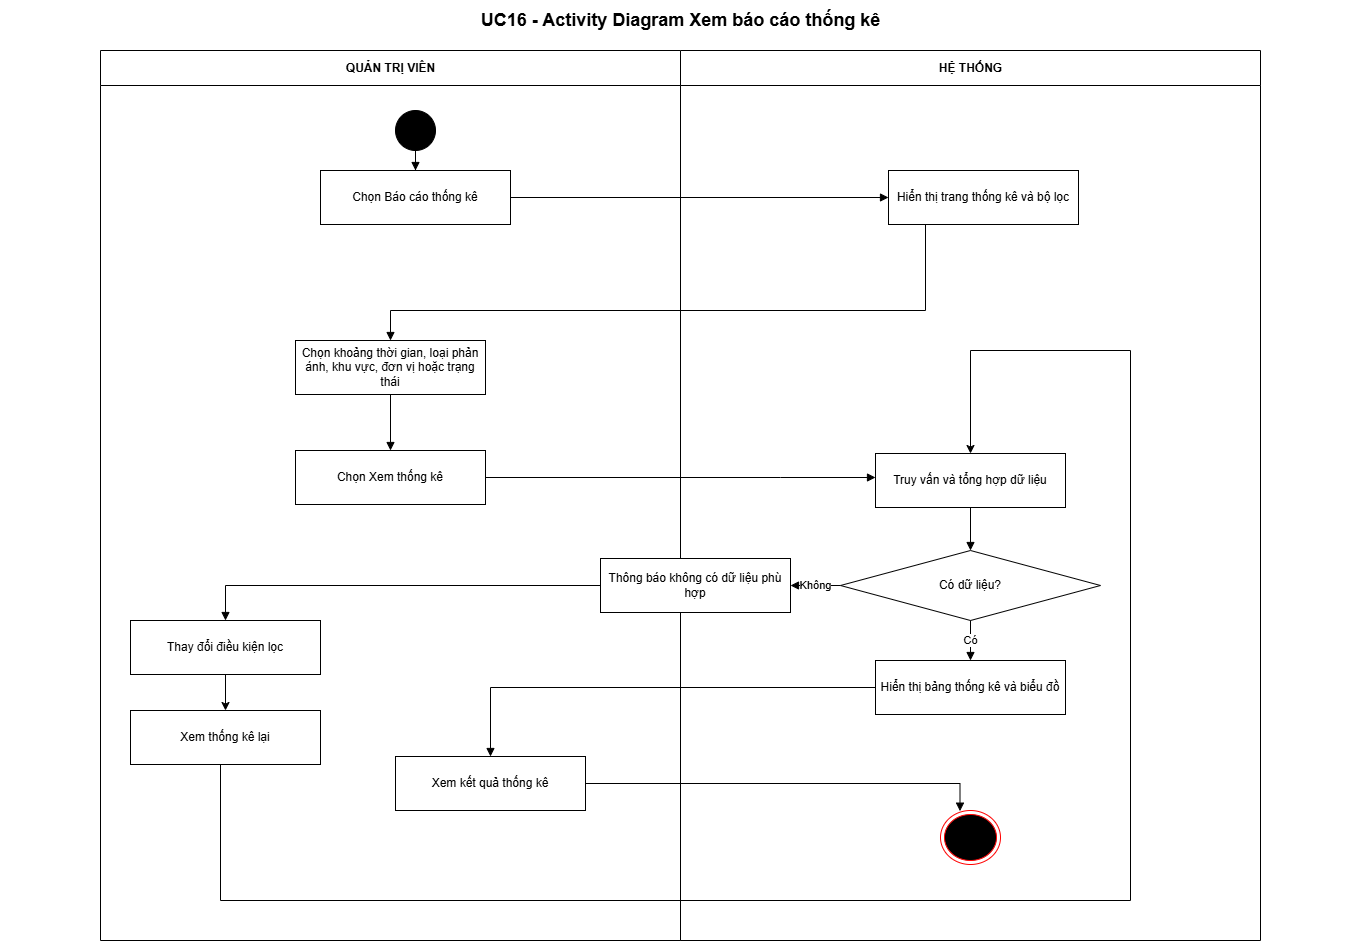

The diagram above was exported from draw.io. Its source (the exported page's mxGraphModel, read from the mxfile embedded in the PNG):
<mxGraphModel dx="1623" dy="869" grid="1" gridSize="10" guides="1" tooltips="1" connect="1" arrows="1" fold="1" page="1" pageScale="1" pageWidth="1400" pageHeight="980" math="0" shadow="0">
  <root>
    <mxCell id="0" />
    <mxCell id="1" parent="0" />
    <mxCell id="title" parent="1" style="text;html=1;align=center;verticalAlign=middle;fontSize=18;fontStyle=1;" value="UC16 - Activity Diagram Xem báo cáo thống kê" vertex="1">
      <mxGeometry height="40" width="1360" x="20" y="10" as="geometry" />
    </mxCell>
    <mxCell id="lane0" parent="1" style="swimlane;horizontal=1;startSize=35;html=1;rounded=0;fontStyle=1;" value="QUẢN TRỊ VIÊN" vertex="1">
      <mxGeometry height="890" width="580" x="120" y="60" as="geometry" />
    </mxCell>
    <mxCell id="a1" parent="lane0" style="rounded=0;whiteSpace=wrap;html=1;align=center;verticalAlign=middle;" value="Chọn Báo cáo thống kê" vertex="1">
      <mxGeometry height="54" width="190" x="220" y="120" as="geometry" />
    </mxCell>
    <mxCell id="s" parent="lane0" style="ellipse;html=1;aspect=fixed;fillColor=#000000;strokeColor=#000000;" value="" vertex="1">
      <mxGeometry height="40" width="40" x="295" y="60" as="geometry" />
    </mxCell>
    <mxCell id="e1" edge="1" parent="lane0" source="s" style="edgeStyle=orthogonalEdgeStyle;rounded=0;orthogonalLoop=1;jettySize=auto;html=1;endArrow=block;endFill=1;" target="a1" value="">
      <mxGeometry relative="1" as="geometry" />
    </mxCell>
    <mxCell id="a2" parent="lane0" style="rounded=0;whiteSpace=wrap;html=1;align=center;verticalAlign=middle;" value="Chọn khoảng thời gian, loại phản ánh, khu vực, đơn vị hoặc trạng thái" vertex="1">
      <mxGeometry height="54" width="190" x="195" y="290" as="geometry" />
    </mxCell>
    <mxCell id="a3" parent="lane0" style="rounded=0;whiteSpace=wrap;html=1;align=center;verticalAlign=middle;" value="Chọn Xem thống kê" vertex="1">
      <mxGeometry height="54" width="190" x="195" y="400" as="geometry" />
    </mxCell>
    <mxCell id="e4" edge="1" parent="lane0" source="a2" style="edgeStyle=orthogonalEdgeStyle;rounded=0;orthogonalLoop=1;jettySize=auto;html=1;endArrow=block;endFill=1;" target="a3" value="">
      <mxGeometry relative="1" as="geometry" />
    </mxCell>
    <mxCell id="RUgJ7c4mjmh13J1BPP24-3" edge="1" parent="lane0" source="f10" style="edgeStyle=orthogonalEdgeStyle;rounded=0;orthogonalLoop=1;jettySize=auto;html=1;exitX=0.5;exitY=1;exitDx=0;exitDy=0;entryX=0.5;entryY=0;entryDx=0;entryDy=0;" target="RUgJ7c4mjmh13J1BPP24-1">
      <mxGeometry relative="1" as="geometry" />
    </mxCell>
    <mxCell id="f10" parent="lane0" style="rounded=0;whiteSpace=wrap;html=1;align=center;verticalAlign=middle;" value="Thay đổi điều kiện lọc" vertex="1">
      <mxGeometry height="54" width="190" x="30" y="570" as="geometry" />
    </mxCell>
    <mxCell id="t8" parent="lane0" style="rounded=0;whiteSpace=wrap;html=1;align=center;verticalAlign=middle;" value="Xem kết quả thống kê" vertex="1">
      <mxGeometry height="54" width="190" x="295" y="706" as="geometry" />
    </mxCell>
    <mxCell id="RUgJ7c4mjmh13J1BPP24-1" parent="lane0" style="rounded=0;whiteSpace=wrap;html=1;align=center;verticalAlign=middle;" value="Xem thống kê lại" vertex="1">
      <mxGeometry height="54" width="190" x="30" y="660" as="geometry" />
    </mxCell>
    <mxCell id="lane1" parent="1" style="swimlane;horizontal=1;startSize=35;html=1;rounded=0;fontStyle=1;" value="HỆ THỐNG" vertex="1">
      <mxGeometry height="890" width="580" x="700" y="60" as="geometry" />
    </mxCell>
    <mxCell id="h1" parent="lane1" style="rounded=0;whiteSpace=wrap;html=1;align=center;verticalAlign=middle;" value="Hiển thị trang thống kê và bộ lọc" vertex="1">
      <mxGeometry height="54" width="190" x="208" y="120" as="geometry" />
    </mxCell>
    <mxCell id="h2" parent="lane1" style="rounded=0;whiteSpace=wrap;html=1;align=center;verticalAlign=middle;" value="Truy vấn và tổng hợp dữ liệu" vertex="1">
      <mxGeometry height="54" width="190" x="195" y="403" as="geometry" />
    </mxCell>
    <mxCell id="d1" parent="lane1" style="rhombus;whiteSpace=wrap;html=1;align=center;verticalAlign=middle;" value="Có dữ liệu?" vertex="1">
      <mxGeometry height="70" width="260" x="160" y="500" as="geometry" />
    </mxCell>
    <mxCell id="e6" edge="1" parent="lane1" source="h2" style="edgeStyle=orthogonalEdgeStyle;rounded=0;orthogonalLoop=1;jettySize=auto;html=1;endArrow=block;endFill=1;" target="d1" value="">
      <mxGeometry relative="1" as="geometry" />
    </mxCell>
    <mxCell id="f9" parent="lane1" style="rounded=0;whiteSpace=wrap;html=1;align=center;verticalAlign=middle;" value="Thông báo không có dữ liệu phù hợp" vertex="1">
      <mxGeometry height="54" width="190" x="-80" y="508" as="geometry" />
    </mxCell>
    <mxCell id="e9" edge="1" parent="lane1" source="d1" style="edgeStyle=orthogonalEdgeStyle;rounded=0;orthogonalLoop=1;jettySize=auto;html=1;endArrow=block;endFill=1;" target="f9" value="Không">
      <mxGeometry relative="1" as="geometry" />
    </mxCell>
    <mxCell id="t7" parent="lane1" style="rounded=0;whiteSpace=wrap;html=1;align=center;verticalAlign=middle;" value="Hiển thị bảng thống kê và biểu đồ" vertex="1">
      <mxGeometry height="54" width="190" x="195" y="610" as="geometry" />
    </mxCell>
    <mxCell id="e7" edge="1" parent="lane1" source="d1" style="edgeStyle=orthogonalEdgeStyle;rounded=0;orthogonalLoop=1;jettySize=auto;html=1;endArrow=block;endFill=1;" target="t7" value="Có">
      <mxGeometry relative="1" as="geometry" />
    </mxCell>
    <mxCell id="zxpFFIo-SQ6V4b7NDjBg-2" parent="lane1" style="ellipse;html=1;shape=endState;fillColor=#000000;strokeColor=#ff0000;" value="" vertex="1">
      <mxGeometry height="54" width="60" x="260" y="760" as="geometry" />
    </mxCell>
    <mxCell id="e2" edge="1" parent="1" source="a1" style="edgeStyle=orthogonalEdgeStyle;rounded=0;orthogonalLoop=1;jettySize=auto;html=1;endArrow=block;endFill=1;" target="h1" value="">
      <mxGeometry relative="1" as="geometry" />
    </mxCell>
    <mxCell id="e3" edge="1" parent="1" source="h1" style="edgeStyle=orthogonalEdgeStyle;rounded=0;orthogonalLoop=1;jettySize=auto;html=1;endArrow=block;endFill=1;" target="a2" value="">
      <mxGeometry relative="1" x="0.4255" as="geometry">
        <Array as="points">
          <mxPoint x="945" y="320" />
          <mxPoint x="410" y="320" />
        </Array>
      </mxGeometry>
    </mxCell>
    <mxCell id="e5" edge="1" parent="1" source="a3" style="edgeStyle=orthogonalEdgeStyle;rounded=0;orthogonalLoop=1;jettySize=auto;html=1;endArrow=block;endFill=1;" target="h2" value="">
      <mxGeometry relative="1" as="geometry">
        <Array as="points">
          <mxPoint x="800" y="487" />
          <mxPoint x="800" y="487" />
        </Array>
      </mxGeometry>
    </mxCell>
    <mxCell id="e8" edge="1" parent="1" source="t7" style="edgeStyle=orthogonalEdgeStyle;rounded=0;orthogonalLoop=1;jettySize=auto;html=1;endArrow=block;endFill=1;" target="t8" value="">
      <mxGeometry relative="1" as="geometry" />
    </mxCell>
    <mxCell id="e10" edge="1" parent="1" source="f9" style="edgeStyle=orthogonalEdgeStyle;rounded=0;orthogonalLoop=1;jettySize=auto;html=1;endArrow=block;endFill=1;" target="f10" value="">
      <mxGeometry relative="1" as="geometry" />
    </mxCell>
    <mxCell id="e11" edge="1" parent="1" source="t8" style="edgeStyle=orthogonalEdgeStyle;rounded=0;orthogonalLoop=1;jettySize=auto;html=1;endArrow=block;endFill=1;entryX=0.325;entryY=0.012;entryDx=0;entryDy=0;entryPerimeter=0;" target="zxpFFIo-SQ6V4b7NDjBg-2" value="">
      <mxGeometry relative="1" x="-0.1176" as="geometry">
        <mxPoint x="894" y="846" as="targetPoint" />
      </mxGeometry>
    </mxCell>
    <mxCell id="ZWXh6d6DIVsLZlShHtFD-1" edge="1" parent="1" source="RUgJ7c4mjmh13J1BPP24-1" style="edgeStyle=orthogonalEdgeStyle;rounded=0;orthogonalLoop=1;jettySize=auto;html=1;exitX=0.5;exitY=1;exitDx=0;exitDy=0;entryX=0.5;entryY=0;entryDx=0;entryDy=0;" target="h2">
      <mxGeometry relative="1" x="-0.2564" as="geometry">
        <Array as="points">
          <mxPoint x="240" y="774" />
          <mxPoint x="240" y="910" />
          <mxPoint x="1150" y="910" />
          <mxPoint x="1150" y="360" />
          <mxPoint x="990" y="360" />
        </Array>
        <mxPoint x="140" y="920" as="sourcePoint" />
        <mxPoint x="1000" y="380" as="targetPoint" />
      </mxGeometry>
    </mxCell>
  </root>
</mxGraphModel>